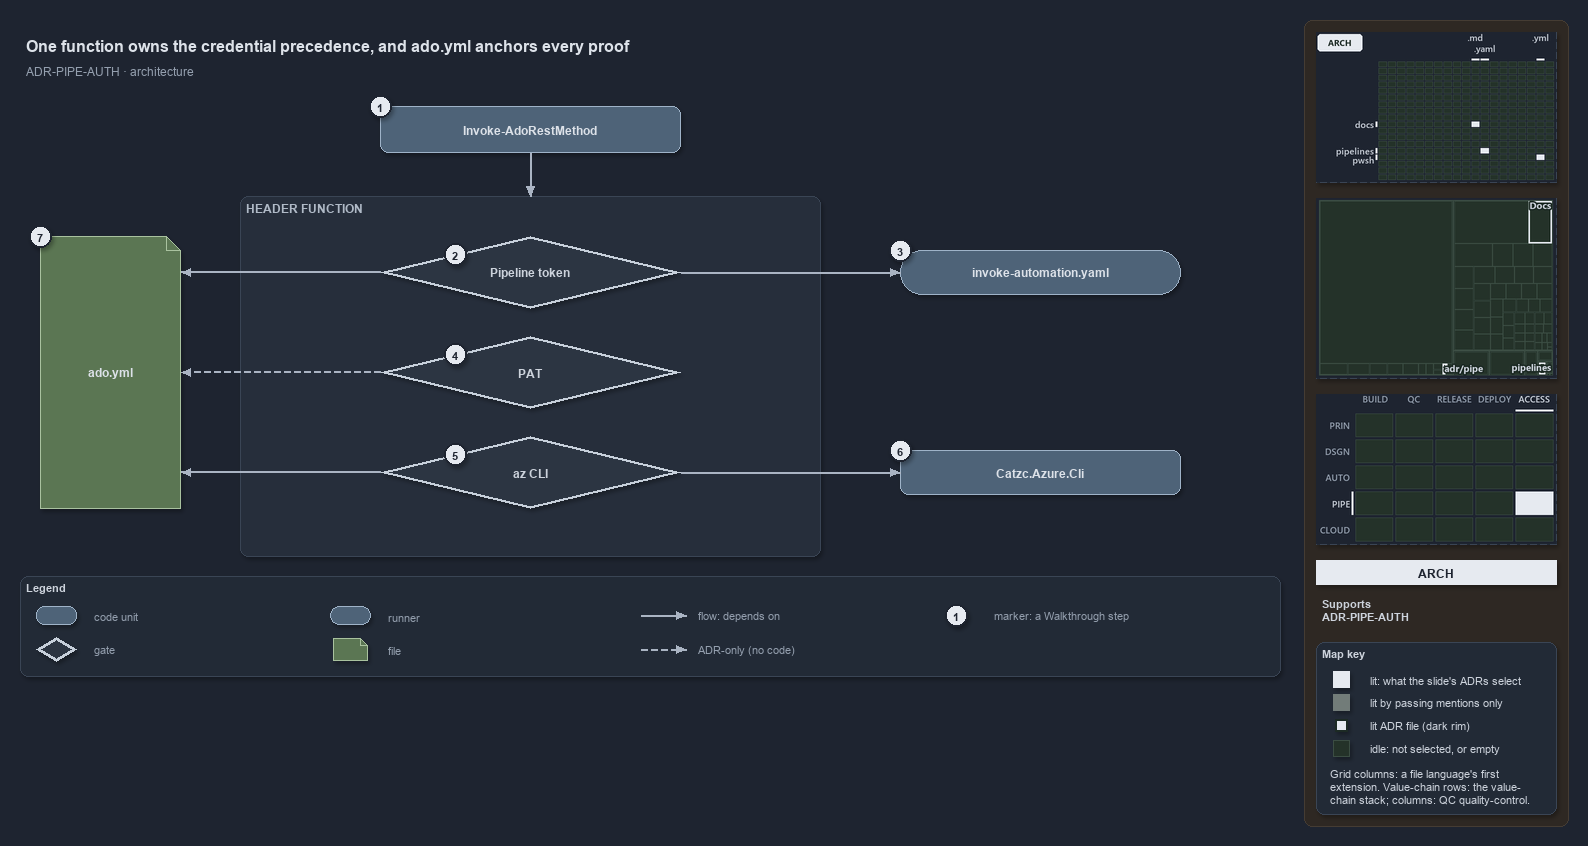

The diagram above was exported from draw.io. Its source (the exported page's mxGraphModel, read from the mxfile embedded in the PNG):
<mxGraphModel dx="1024" dy="768" grid="0" gridSize="10" guides="1" tooltips="1" connect="1" arrows="1" fold="1" page="1" pageScale="1" pageWidth="1572" pageHeight="690" background="#1E2430" math="0" shadow="1">
  <root>
    <mxCell id="0" />
    <mxCell id="1" parent="0" />
    <mxCell id="sidebar-bg" value="" style="rounded=1;arcSize=2;html=1;fillColor=#2E2823;strokeColor=#453C33;shadow=0;" vertex="1" parent="1">
      <mxGeometry x="1304" y="4" width="264" height="806" as="geometry" />
    </mxCell>
    <mxCell id="title" value="One function owns the credential precedence, and ado.yml anchors every proof" style="text;html=1;align=left;verticalAlign=middle;fontSize=16;fontStyle=1;fontColor=#DDE2E9;" vertex="1" parent="1">
      <mxGeometry x="20" y="14" width="1260" height="30" as="geometry" />
    </mxCell>
    <mxCell id="subtitle" value="ADR-PIPE-AUTH &amp;#183; architecture" style="text;html=1;align=left;verticalAlign=middle;fontSize=12;fontColor=#949FAE;" vertex="1" parent="1">
      <mxGeometry x="20" y="44" width="1240" height="20" as="geometry" />
    </mxCell>
    <mxCell id="c-invoke" value="&lt;b&gt;Invoke-AdoRestMethod&lt;/b&gt;" style="rounded=1;whiteSpace=wrap;html=1;arcSize=20;fillColor=#4E6378;strokeColor=#9FB3C8;fontSize=12;fontColor=#DDE2E9;" vertex="1" parent="1">
      <mxGeometry x="380" y="90" width="300" height="46" as="geometry" />
    </mxCell>
    <mxCell id="mark-1" value="1" style="ellipse;html=1;fillColor=#E6EAF0;strokeColor=#1E2430;strokeWidth=2;fontColor=#1E2430;fontStyle=1;fontSize=11;" vertex="1" parent="1">
      <mxGeometry x="369" y="79" width="22" height="22" as="geometry" />
    </mxCell>
    <mxCell id="band" value="HEADER FUNCTION" style="rounded=1;html=1;arcSize=3;fillColor=#262E3B;strokeColor=#3A4555;verticalAlign=top;align=left;spacingLeft=8;fontStyle=1;fontSize=12;fontColor=#B0BAC7;" vertex="1" parent="1">
      <mxGeometry x="240" y="180" width="580" height="360" as="geometry" />
    </mxCell>
    <mxCell id="p-e-invoke-header-a" value="" style="text;html=1;strokeColor=none;fillColor=none;" vertex="1" parent="1">
      <mxGeometry x="530" y="136" width="1" height="1" as="geometry" />
    </mxCell>
    <mxCell id="p-e-invoke-header-b" value="" style="text;html=1;strokeColor=none;fillColor=none;" vertex="1" parent="1">
      <mxGeometry x="530" y="180" width="1" height="1" as="geometry" />
    </mxCell>
    <mxCell id="e-invoke-header" value="" style="edgeStyle=orthogonalEdgeStyle;rounded=1;html=1;fontSize=10;endArrow=block;strokeColor=#AAB4C3;fontColor=#CDD3DC;shadow=0;" edge="1" parent="1" source="p-e-invoke-header-a" target="p-e-invoke-header-b">
      <mxGeometry relative="1" as="geometry" />
    </mxCell>
    <mxCell id="g-pipeline" value="&lt;b&gt;Pipeline token&lt;/b&gt;" style="rhombus;whiteSpace=wrap;html=1;fillColor=#2C3542;strokeColor=#C7D0DB;strokeWidth=3;fontSize=12;fontColor=#CDD3DC;" vertex="1" parent="1">
      <mxGeometry x="380" y="220" width="300" height="72" as="geometry" />
    </mxCell>
    <mxCell id="mark-2" value="2" style="ellipse;html=1;fillColor=#E6EAF0;strokeColor=#1E2430;strokeWidth=2;fontColor=#1E2430;fontStyle=1;fontSize=11;" vertex="1" parent="1">
      <mxGeometry x="444.0" y="227.0" width="22" height="22" as="geometry" />
    </mxCell>
    <mxCell id="g-pat" value="&lt;b&gt;PAT&lt;/b&gt;" style="rhombus;whiteSpace=wrap;html=1;fillColor=#2C3542;strokeColor=#C7D0DB;strokeWidth=3;fontSize=12;fontColor=#CDD3DC;" vertex="1" parent="1">
      <mxGeometry x="380" y="320" width="300" height="72" as="geometry" />
    </mxCell>
    <mxCell id="mark-4" value="4" style="ellipse;html=1;fillColor=#E6EAF0;strokeColor=#1E2430;strokeWidth=2;fontColor=#1E2430;fontStyle=1;fontSize=11;" vertex="1" parent="1">
      <mxGeometry x="444.0" y="327.0" width="22" height="22" as="geometry" />
    </mxCell>
    <mxCell id="g-azcli" value="&lt;b&gt;az CLI&lt;/b&gt;" style="rhombus;whiteSpace=wrap;html=1;fillColor=#2C3542;strokeColor=#C7D0DB;strokeWidth=3;fontSize=12;fontColor=#CDD3DC;" vertex="1" parent="1">
      <mxGeometry x="380" y="420" width="300" height="72" as="geometry" />
    </mxCell>
    <mxCell id="mark-5" value="5" style="ellipse;html=1;fillColor=#E6EAF0;strokeColor=#1E2430;strokeWidth=2;fontColor=#1E2430;fontStyle=1;fontSize=11;" vertex="1" parent="1">
      <mxGeometry x="444.0" y="427.0" width="22" height="22" as="geometry" />
    </mxCell>
    <mxCell id="r-step" value="&lt;b&gt;invoke-automation.yaml&lt;/b&gt;" style="rounded=1;arcSize=50;whiteSpace=wrap;html=1;fillColor=#4E6378;strokeColor=#9FB3C8;fontSize=12;fontColor=#DDE2E9;" vertex="1" parent="1">
      <mxGeometry x="900" y="234" width="280" height="44" as="geometry" />
    </mxCell>
    <mxCell id="mark-3" value="3" style="ellipse;html=1;fillColor=#E6EAF0;strokeColor=#1E2430;strokeWidth=2;fontColor=#1E2430;fontStyle=1;fontSize=11;" vertex="1" parent="1">
      <mxGeometry x="889" y="223" width="22" height="22" as="geometry" />
    </mxCell>
    <mxCell id="p-e-pipeline-step-a" value="" style="text;html=1;strokeColor=none;fillColor=none;" vertex="1" parent="1">
      <mxGeometry x="680" y="256" width="1" height="1" as="geometry" />
    </mxCell>
    <mxCell id="p-e-pipeline-step-b" value="" style="text;html=1;strokeColor=none;fillColor=none;" vertex="1" parent="1">
      <mxGeometry x="900" y="256" width="1" height="1" as="geometry" />
    </mxCell>
    <mxCell id="e-pipeline-step" value="" style="edgeStyle=orthogonalEdgeStyle;rounded=1;html=1;fontSize=10;endArrow=block;strokeColor=#AAB4C3;fontColor=#CDD3DC;shadow=0;" edge="1" parent="1" source="p-e-pipeline-step-a" target="p-e-pipeline-step-b">
      <mxGeometry relative="1" as="geometry" />
    </mxCell>
    <mxCell id="c-azcli" value="&lt;b&gt;Catzc.Azure.Cli&lt;/b&gt;" style="rounded=1;whiteSpace=wrap;html=1;arcSize=20;fillColor=#4E6378;strokeColor=#9FB3C8;fontSize=12;fontColor=#DDE2E9;" vertex="1" parent="1">
      <mxGeometry x="900" y="434" width="280" height="44" as="geometry" />
    </mxCell>
    <mxCell id="mark-6" value="6" style="ellipse;html=1;fillColor=#E6EAF0;strokeColor=#1E2430;strokeWidth=2;fontColor=#1E2430;fontStyle=1;fontSize=11;" vertex="1" parent="1">
      <mxGeometry x="889" y="423" width="22" height="22" as="geometry" />
    </mxCell>
    <mxCell id="p-e-azcli-module-a" value="" style="text;html=1;strokeColor=none;fillColor=none;" vertex="1" parent="1">
      <mxGeometry x="680" y="456" width="1" height="1" as="geometry" />
    </mxCell>
    <mxCell id="p-e-azcli-module-b" value="" style="text;html=1;strokeColor=none;fillColor=none;" vertex="1" parent="1">
      <mxGeometry x="900" y="456" width="1" height="1" as="geometry" />
    </mxCell>
    <mxCell id="e-azcli-module" value="" style="edgeStyle=orthogonalEdgeStyle;rounded=1;html=1;fontSize=10;endArrow=block;strokeColor=#AAB4C3;fontColor=#CDD3DC;shadow=0;" edge="1" parent="1" source="p-e-azcli-module-a" target="p-e-azcli-module-b">
      <mxGeometry relative="1" as="geometry" />
    </mxCell>
    <mxCell id="f-adoyml" value="&lt;b&gt;ado.yml&lt;/b&gt;" style="shape=note;size=14;whiteSpace=wrap;html=1;fillColor=#5B7653;strokeColor=#A9C29F;fontSize=12;fontColor=#DDE2E9;" vertex="1" parent="1">
      <mxGeometry x="40" y="220" width="140" height="272" as="geometry" />
    </mxCell>
    <mxCell id="mark-7" value="7" style="ellipse;html=1;fillColor=#E6EAF0;strokeColor=#1E2430;strokeWidth=2;fontColor=#1E2430;fontStyle=1;fontSize=11;" vertex="1" parent="1">
      <mxGeometry x="29" y="209" width="22" height="22" as="geometry" />
    </mxCell>
    <mxCell id="p-e-pipeline-adoyml-a" value="" style="text;html=1;strokeColor=none;fillColor=none;" vertex="1" parent="1">
      <mxGeometry x="380" y="256" width="1" height="1" as="geometry" />
    </mxCell>
    <mxCell id="p-e-pipeline-adoyml-b" value="" style="text;html=1;strokeColor=none;fillColor=none;" vertex="1" parent="1">
      <mxGeometry x="180" y="256" width="1" height="1" as="geometry" />
    </mxCell>
    <mxCell id="e-pipeline-adoyml" value="" style="edgeStyle=orthogonalEdgeStyle;rounded=1;html=1;fontSize=10;endArrow=block;strokeColor=#AAB4C3;fontColor=#CDD3DC;shadow=0;" edge="1" parent="1" source="p-e-pipeline-adoyml-a" target="p-e-pipeline-adoyml-b">
      <mxGeometry relative="1" as="geometry" />
    </mxCell>
    <mxCell id="p-e-pat-adoyml-a" value="" style="text;html=1;strokeColor=none;fillColor=none;" vertex="1" parent="1">
      <mxGeometry x="380" y="356" width="1" height="1" as="geometry" />
    </mxCell>
    <mxCell id="p-e-pat-adoyml-b" value="" style="text;html=1;strokeColor=none;fillColor=none;" vertex="1" parent="1">
      <mxGeometry x="180" y="356" width="1" height="1" as="geometry" />
    </mxCell>
    <mxCell id="e-pat-adoyml" value="" style="edgeStyle=orthogonalEdgeStyle;rounded=1;html=1;fontSize=10;endArrow=block;strokeColor=#AAB4C3;dashed=1;fontColor=#CDD3DC;shadow=0;" edge="1" parent="1" source="p-e-pat-adoyml-a" target="p-e-pat-adoyml-b">
      <mxGeometry relative="1" as="geometry" />
    </mxCell>
    <mxCell id="p-e-azcli-adoyml-a" value="" style="text;html=1;strokeColor=none;fillColor=none;" vertex="1" parent="1">
      <mxGeometry x="380" y="456" width="1" height="1" as="geometry" />
    </mxCell>
    <mxCell id="p-e-azcli-adoyml-b" value="" style="text;html=1;strokeColor=none;fillColor=none;" vertex="1" parent="1">
      <mxGeometry x="180" y="456" width="1" height="1" as="geometry" />
    </mxCell>
    <mxCell id="e-azcli-adoyml" value="" style="edgeStyle=orthogonalEdgeStyle;rounded=1;html=1;fontSize=10;endArrow=block;strokeColor=#AAB4C3;fontColor=#CDD3DC;shadow=0;" edge="1" parent="1" source="p-e-azcli-adoyml-a" target="p-e-azcli-adoyml-b">
      <mxGeometry relative="1" as="geometry" />
    </mxCell>
    <mxCell id="legend" value="&lt;b&gt;Legend&lt;/b&gt;" style="rounded=1;whiteSpace=wrap;html=1;arcSize=6;fillColor=#222A36;strokeColor=#3A4555;align=left;verticalAlign=top;spacing=8;fontSize=11;fontColor=#CDD3DC;" vertex="1" parent="1">
      <mxGeometry x="20" y="560" width="1260" height="100" as="geometry" />
    </mxCell>
    <mxCell id="legend-0" value="" style="rounded=1;whiteSpace=wrap;html=1;arcSize=20;fillColor=#4E6378;strokeColor=#9FB3C8;fontColor=#DDE2E9;" vertex="1" parent="1">
      <mxGeometry x="36.0" y="590.0" width="40" height="18" as="geometry" />
    </mxCell>
    <mxCell id="legend-0-text" value="code unit" style="text;html=1;align=left;verticalAlign=middle;fontSize=11;fontColor=#949FAE;" vertex="1" parent="1">
      <mxGeometry x="88" y="589" width="240" height="20" as="geometry" />
    </mxCell>
    <mxCell id="legend-1" value="" style="rhombus;whiteSpace=wrap;html=1;fillColor=#2C3542;strokeColor=#C7D0DB;strokeWidth=3;fontColor=#CDD3DC;" vertex="1" parent="1">
      <mxGeometry x="36.0" y="621.0" width="40" height="24" as="geometry" />
    </mxCell>
    <mxCell id="legend-1-text" value="gate" style="text;html=1;align=left;verticalAlign=middle;fontSize=11;fontColor=#949FAE;" vertex="1" parent="1">
      <mxGeometry x="88" y="623" width="240" height="20" as="geometry" />
    </mxCell>
    <mxCell id="legend-2" value="" style="rounded=1;arcSize=50;whiteSpace=wrap;html=1;fillColor=#4E6378;strokeColor=#9FB3C8;fontColor=#DDE2E9;" vertex="1" parent="1">
      <mxGeometry x="330.0" y="590.0" width="40" height="18" as="geometry" />
    </mxCell>
    <mxCell id="legend-2-text" value="runner" style="text;html=1;align=left;verticalAlign=middle;fontSize=11;fontColor=#949FAE;" vertex="1" parent="1">
      <mxGeometry x="382" y="589" width="240" height="20" as="geometry" />
    </mxCell>
    <mxCell id="legend-3" value="" style="shape=note;size=7;whiteSpace=wrap;html=1;fillColor=#5B7653;strokeColor=#A9C29F;fontColor=#DDE2E9;" vertex="1" parent="1">
      <mxGeometry x="333.0" y="622.0" width="34" height="22" as="geometry" />
    </mxCell>
    <mxCell id="legend-3-text" value="file" style="text;html=1;align=left;verticalAlign=middle;fontSize=11;fontColor=#949FAE;" vertex="1" parent="1">
      <mxGeometry x="382" y="623" width="240" height="20" as="geometry" />
    </mxCell>
    <mxCell id="legend-4-a" value="" style="text;html=1;strokeColor=none;fillColor=none;" vertex="1" parent="1">
      <mxGeometry x="640" y="599" width="1" height="1" as="geometry" />
    </mxCell>
    <mxCell id="legend-4-b" value="" style="text;html=1;strokeColor=none;fillColor=none;" vertex="1" parent="1">
      <mxGeometry x="686" y="599" width="1" height="1" as="geometry" />
    </mxCell>
    <mxCell id="legend-4" value="" style="edgeStyle=orthogonalEdgeStyle;rounded=1;html=1;fontSize=10;endArrow=block;strokeColor=#AAB4C3;fontColor=#CDD3DC;shadow=0;" edge="1" parent="1" source="legend-4-a" target="legend-4-b">
      <mxGeometry relative="1" as="geometry" />
    </mxCell>
    <mxCell id="legend-4-text" value="flow: depends on" style="text;html=1;align=left;verticalAlign=middle;fontSize=11;fontColor=#949FAE;" vertex="1" parent="1">
      <mxGeometry x="692" y="589" width="240" height="20" as="geometry" />
    </mxCell>
    <mxCell id="legend-5-a" value="" style="text;html=1;strokeColor=none;fillColor=none;" vertex="1" parent="1">
      <mxGeometry x="640" y="633" width="1" height="1" as="geometry" />
    </mxCell>
    <mxCell id="legend-5-b" value="" style="text;html=1;strokeColor=none;fillColor=none;" vertex="1" parent="1">
      <mxGeometry x="686" y="633" width="1" height="1" as="geometry" />
    </mxCell>
    <mxCell id="legend-5" value="" style="edgeStyle=orthogonalEdgeStyle;rounded=1;html=1;fontSize=10;endArrow=block;strokeColor=#AAB4C3;dashed=1;fontColor=#CDD3DC;shadow=0;" edge="1" parent="1" source="legend-5-a" target="legend-5-b">
      <mxGeometry relative="1" as="geometry" />
    </mxCell>
    <mxCell id="legend-5-text" value="ADR-only (no code)" style="text;html=1;align=left;verticalAlign=middle;fontSize=11;fontColor=#949FAE;" vertex="1" parent="1">
      <mxGeometry x="692" y="623" width="240" height="20" as="geometry" />
    </mxCell>
    <mxCell id="legend-6" value="1" style="ellipse;html=1;fillColor=#E6EAF0;strokeColor=#1E2430;strokeWidth=2;fontColor=#1E2430;fontStyle=1;fontSize=11;" vertex="1" parent="1">
      <mxGeometry x="945" y="588" width="22" height="22" as="geometry" />
    </mxCell>
    <mxCell id="legend-6-text" value="marker: a Walkthrough step" style="text;html=1;align=left;verticalAlign=middle;fontSize=11;fontColor=#949FAE;" vertex="1" parent="1">
      <mxGeometry x="988" y="589" width="240" height="20" as="geometry" />
    </mxCell>
    <mxCell id="minimap-grid" value="" style="shape=image;html=1;imageAspect=0;aspect=fixed;verticalLabelPosition=bottom;strokeColor=#3A4555;dashed=1;fillColor=#222A36;image=data:image/png,(base64 omitted: 8508 chars);" vertex="1" parent="1">
      <mxGeometry x="1316" y="16" width="240" height="150" as="geometry" />
    </mxCell>
    <mxCell id="minimap-tree" value="" style="shape=image;html=1;imageAspect=0;aspect=fixed;verticalLabelPosition=bottom;strokeColor=#3A4555;dashed=1;fillColor=#222A36;image=data:image/png,(base64 omitted: 9116 chars);" vertex="1" parent="1">
      <mxGeometry x="1316" y="182" width="240" height="180" as="geometry" />
    </mxCell>
    <mxCell id="minimap-chain" value="" style="shape=image;html=1;imageAspect=0;aspect=fixed;verticalLabelPosition=bottom;strokeColor=#3A4555;dashed=1;fillColor=#222A36;image=data:image/png,(base64 omitted: 13108 chars);" vertex="1" parent="1">
      <mxGeometry x="1316" y="378" width="240" height="150" as="geometry" />
    </mxCell>
    <mxCell id="lens-badge" value="ARCH" style="rounded=0;whiteSpace=wrap;html=1;align=center;verticalAlign=middle;fontSize=12;fontStyle=1;fontColor=#1E2430;fillColor=#E6EAF0;strokeColor=none;" vertex="1" parent="1">
      <mxGeometry x="1316" y="544" width="240" height="24" as="geometry" />
    </mxCell>
    <mxCell id="supports" value="&lt;b&gt;Supports&lt;/b&gt;&lt;br&gt;ADR-PIPE-AUTH" style="text;html=1;whiteSpace=wrap;align=left;verticalAlign=top;fontSize=11;fontColor=#CDD3DC;" vertex="1" parent="1">
      <mxGeometry x="1316" y="576" width="240" height="38" as="geometry" />
    </mxCell>
    <mxCell id="mapkey" value="&lt;b&gt;Map key&lt;/b&gt;" style="rounded=1;arcSize=6;whiteSpace=wrap;html=1;align=left;verticalAlign=top;fontSize=11;fontColor=#CDD3DC;fillColor=#222A36;strokeColor=#3A4555;spacingLeft=8;spacingTop=2;" vertex="1" parent="1">
      <mxGeometry x="1316" y="626" width="240" height="172" as="geometry" />
    </mxCell>
    <mxCell id="mapkey-lit" value="" style="rounded=0;html=1;fillColor=#E6EAF0;strokeColor=#E6EAF0;" vertex="1" parent="1">
      <mxGeometry x="1333.0" y="655.0" width="16" height="16" as="geometry" />
    </mxCell>
    <mxCell id="mapkey-lit-text" value="lit: what the slide's ADRs select" style="text;html=1;align=left;verticalAlign=middle;fontSize=11;fontColor=#CDD3DC;" vertex="1" parent="1">
      <mxGeometry x="1364" y="653" width="184" height="20" as="geometry" />
    </mxCell>
    <mxCell id="mapkey-touched" value="" style="rounded=0;html=1;fillColor=#727C79;strokeColor=#727C79;" vertex="1" parent="1">
      <mxGeometry x="1333.0" y="678.0" width="16" height="16" as="geometry" />
    </mxCell>
    <mxCell id="mapkey-touched-text" value="lit by passing mentions only" style="text;html=1;align=left;verticalAlign=middle;fontSize=11;fontColor=#CDD3DC;" vertex="1" parent="1">
      <mxGeometry x="1364" y="676" width="184" height="20" as="geometry" />
    </mxCell>
    <mxCell id="mapkey-adr" value="" style="rounded=0;html=1;fillColor=#E6EAF0;strokeColor=#1C2A24;strokeWidth=2;" vertex="1" parent="1">
      <mxGeometry x="1335.0" y="703.0" width="12" height="12" as="geometry" />
    </mxCell>
    <mxCell id="mapkey-adr-text" value="lit ADR file (dark rim)" style="text;html=1;align=left;verticalAlign=middle;fontSize=11;fontColor=#CDD3DC;" vertex="1" parent="1">
      <mxGeometry x="1364" y="699" width="184" height="20" as="geometry" />
    </mxCell>
    <mxCell id="mapkey-idle" value="" style="rounded=0;html=1;fillColor=#243229;strokeColor=#3B4D43;" vertex="1" parent="1">
      <mxGeometry x="1333.0" y="724.0" width="16" height="16" as="geometry" />
    </mxCell>
    <mxCell id="mapkey-idle-text" value="idle: not selected, or empty" style="text;html=1;align=left;verticalAlign=middle;fontSize=11;fontColor=#CDD3DC;" vertex="1" parent="1">
      <mxGeometry x="1364" y="722" width="184" height="20" as="geometry" />
    </mxCell>
    <mxCell id="mapkey-codes" value="Grid columns: a file language's first&lt;br&gt;extension. Value-chain rows: the value-&lt;br&gt;chain stack; columns: QC quality-control." style="text;html=1;align=left;verticalAlign=top;whiteSpace=wrap;fontSize=11;fontColor=#CDD3DC;" vertex="1" parent="1">
      <mxGeometry x="1324" y="746" width="224" height="46" as="geometry" />
    </mxCell>
  </root>
</mxGraphModel>